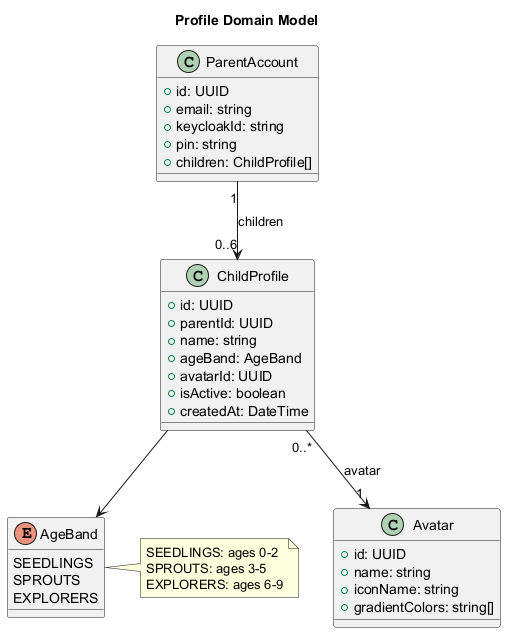

The diagram above was rendered by PlantUML. Its source (embedded in the PNG):
@startuml class-profile-domain
title Profile Domain Model

enum AgeBand {
    SEEDLINGS
    SPROUTS
    EXPLORERS
}

note right of AgeBand
    SEEDLINGS: ages 0-2
    SPROUTS: ages 3-5
    EXPLORERS: ages 6-9
end note

class ParentAccount {
    +id: UUID
    +email: string
    +keycloakId: string
    +pin: string
    +children: ChildProfile[]
}

class ChildProfile {
    +id: UUID
    +parentId: UUID
    +name: string
    +ageBand: AgeBand
    +avatarId: UUID
    +isActive: boolean
    +createdAt: DateTime
}

class Avatar {
    +id: UUID
    +name: string
    +iconName: string
    +gradientColors: string[]
}

ParentAccount "1" --> "0..6" ChildProfile : children
ChildProfile "0..*" --> "1" Avatar : avatar
ChildProfile --> AgeBand

@enduml